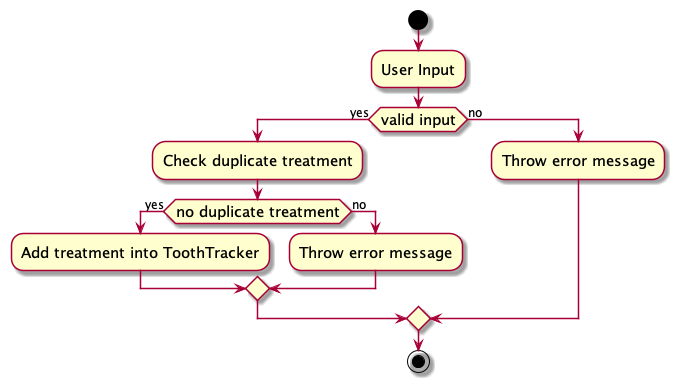

The diagram above was rendered by PlantUML. Its source (embedded in the PNG):
@startuml
skin rose
skinparam ActivityFontSize 15
skinparam ArrowFontSize 12
start
:User Input;
if (valid input) then (yes)
  :Check duplicate treatment;
  if (no duplicate treatment) then (yes)
    :Add treatment into ToothTracker;
  else (no)
    :Throw error message;
  endif
else (no)
  :Throw error message;
endif
stop
@enduml